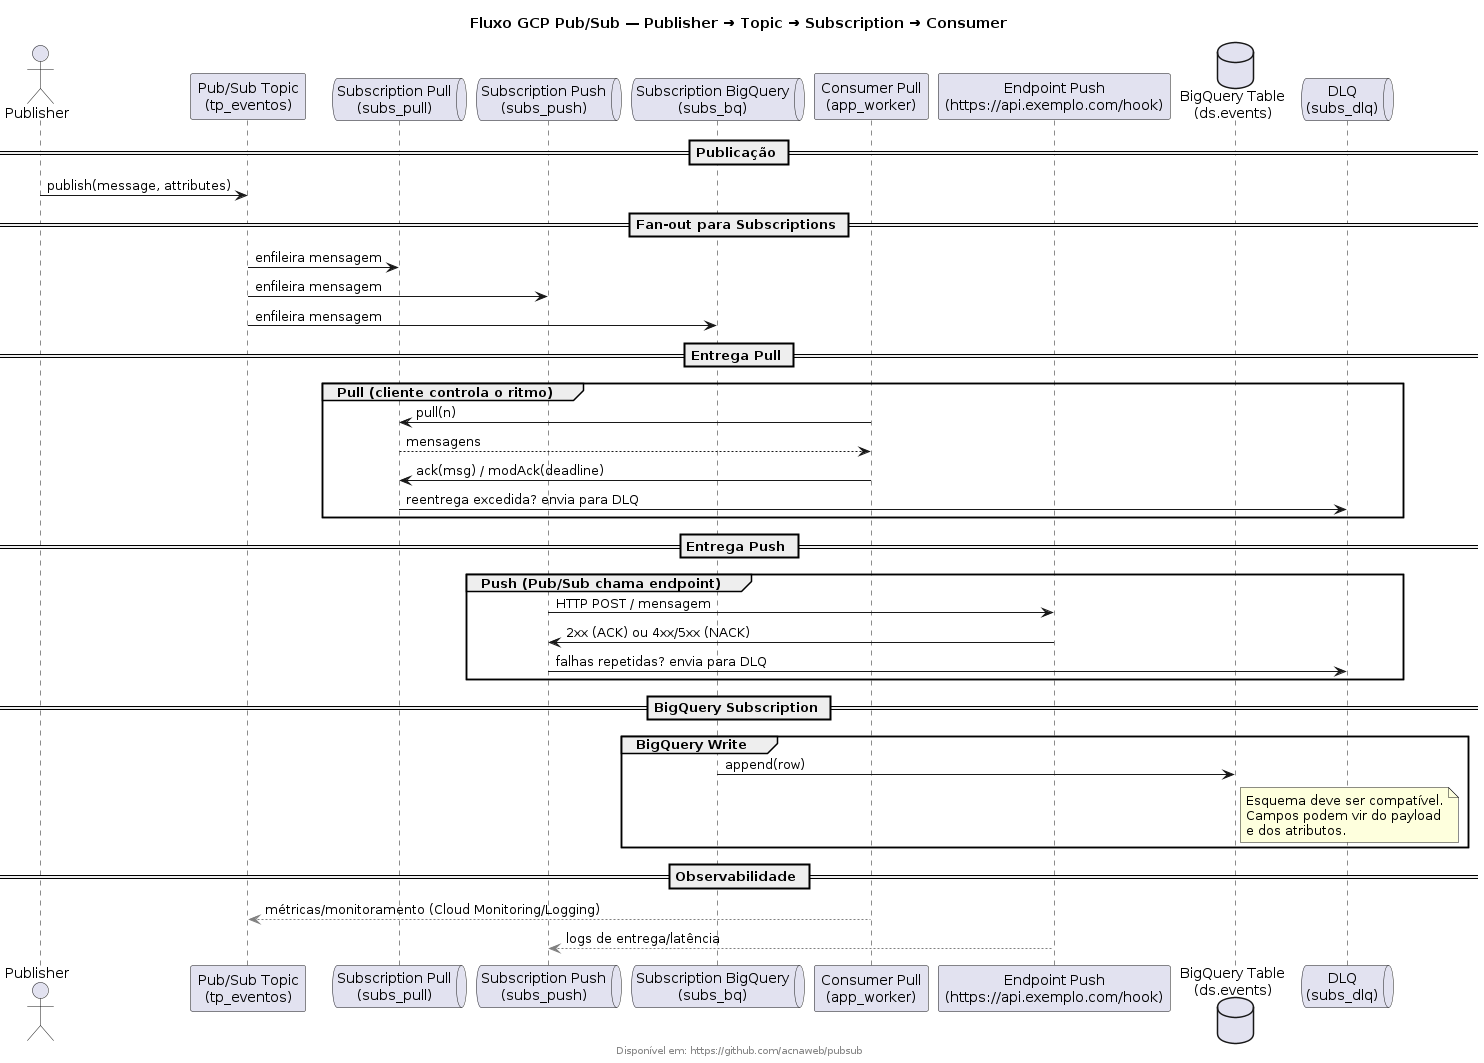

The diagram above was rendered by PlantUML. Its source (embedded in the PNG):
@startuml sequencia

title Fluxo GCP Pub/Sub — Publisher → Topic → Subscription → Consumer
footer Disponível em: https://github.com/acnaweb/pubsub


actor Publisher
participant "Pub/Sub Topic\n(tp_eventos)" as Topic
queue "Subscription Pull\n(subs_pull)" as SubPull
queue "Subscription Push\n(subs_push)" as SubPush
queue "Subscription BigQuery\n(subs_bq)" as SubBQ
participant "Consumer Pull\n(app_worker)" as ConsumerPull
participant "Endpoint Push\n(https://api.exemplo.com/hook)" as EndpointPush
database "BigQuery Table\n(ds.events)" as BQ
queue "DLQ\n(subs_dlq)" as DLQ

== Publicação ==
Publisher -> Topic : publish(message, attributes)

== Fan-out para Subscriptions ==
Topic -> SubPull : enfileira mensagem
Topic -> SubPush : enfileira mensagem
Topic -> SubBQ : enfileira mensagem

== Entrega Pull ==
group Pull (cliente controla o ritmo)
  ConsumerPull -> SubPull : pull(n)
  SubPull --> ConsumerPull : mensagens
  ConsumerPull -> SubPull : ack(msg) / modAck(deadline)
  SubPull -> DLQ : reentrega excedida? envia para DLQ
end

== Entrega Push ==
group Push (Pub/Sub chama endpoint)
  SubPush -> EndpointPush : HTTP POST / mensagem
  EndpointPush -> SubPush : 2xx (ACK) ou 4xx/5xx (NACK)
  SubPush -> DLQ : falhas repetidas? envia para DLQ
end

== BigQuery Subscription ==
group BigQuery Write
  SubBQ -> BQ : append(row)
  note right of BQ
    Esquema deve ser compatível.
    Campos podem vir do payload
    e dos atributos.
  end note
end

== Observabilidade ==
ConsumerPull -[#gray,dashed]-> Topic : métricas/monitoramento (Cloud Monitoring/Logging)
EndpointPush -[#gray,dashed]-> SubPush : logs de entrega/latência

@enduml